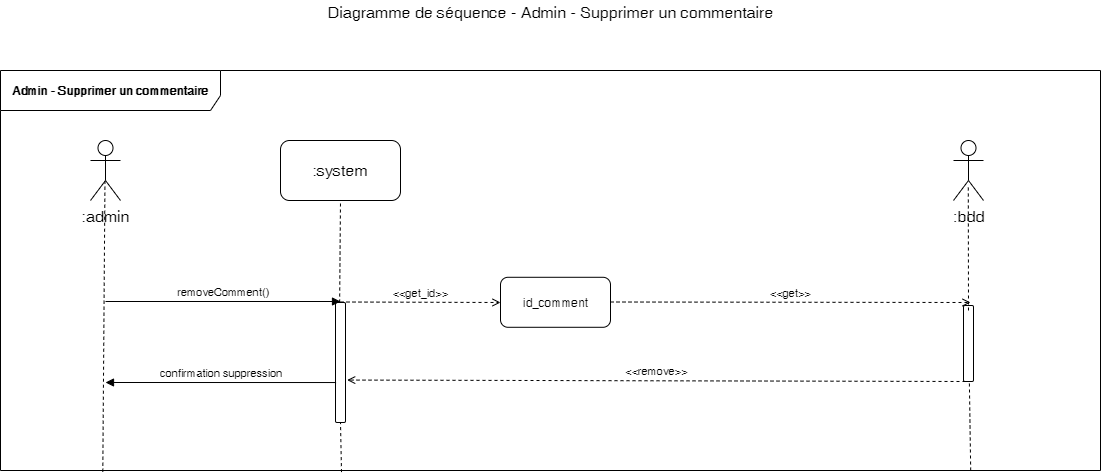

The diagram above was exported from draw.io. Its source (the exported page's mxGraphModel, read from the mxfile embedded in the PNG):
<mxGraphModel dx="1662" dy="713" grid="1" gridSize="10" guides="1" tooltips="1" connect="1" arrows="1" fold="1" page="1" pageScale="1" pageWidth="1169" pageHeight="827" math="0" shadow="0">
  <root>
    <mxCell id="0" />
    <mxCell id="1" parent="0" />
    <mxCell id="ZQ4m2SsLKokDcsxbXmtI-1" value="Admin - Supprimer un commentaire" style="shape=umlFrame;whiteSpace=wrap;html=1;width=220;height=40;fontStyle=1;labelBackgroundColor=#ffffff;labelBorderColor=none;gradientColor=none;swimlaneFillColor=none;shadow=0;strokeColor=#000000;" parent="1" vertex="1">
      <mxGeometry x="50" y="130" width="1100" height="400" as="geometry" />
    </mxCell>
    <mxCell id="ZQ4m2SsLKokDcsxbXmtI-2" value="Diagramme de séquence - Admin - Supprimer un commentaire" style="text;html=1;resizable=0;points=[];autosize=1;align=center;verticalAlign=top;spacingTop=-4;fontSize=16;" parent="1" vertex="1">
      <mxGeometry x="370" y="60" width="460" height="20" as="geometry" />
    </mxCell>
    <mxCell id="ZQ4m2SsLKokDcsxbXmtI-3" value=":admin" style="shape=umlActor;verticalLabelPosition=bottom;labelBackgroundColor=#ffffff;verticalAlign=top;html=1;shadow=0;strokeColor=#000000;gradientColor=none;fontSize=16;align=center;" parent="1" vertex="1">
      <mxGeometry x="140" y="200" width="30" height="60" as="geometry" />
    </mxCell>
    <mxCell id="ZQ4m2SsLKokDcsxbXmtI-4" value=":system" style="rounded=1;whiteSpace=wrap;html=1;shadow=0;labelBackgroundColor=#ffffff;strokeColor=#000000;gradientColor=none;fontSize=16;align=center;" parent="1" vertex="1">
      <mxGeometry x="330" y="200" width="120" height="60" as="geometry" />
    </mxCell>
    <mxCell id="ZQ4m2SsLKokDcsxbXmtI-5" value="" style="endArrow=none;dashed=1;html=1;fontSize=16;entryX=0.482;entryY=0.683;entryDx=0;entryDy=0;entryPerimeter=0;exitX=0.093;exitY=1.003;exitDx=0;exitDy=0;exitPerimeter=0;" parent="1" source="ZQ4m2SsLKokDcsxbXmtI-1" target="ZQ4m2SsLKokDcsxbXmtI-3" edge="1">
      <mxGeometry width="50" height="50" relative="1" as="geometry">
        <mxPoint x="154" y="602" as="sourcePoint" />
        <mxPoint x="100" y="620" as="targetPoint" />
      </mxGeometry>
    </mxCell>
    <mxCell id="ZQ4m2SsLKokDcsxbXmtI-6" value="" style="endArrow=none;dashed=1;html=1;fontSize=16;entryX=0.5;entryY=1;entryDx=0;entryDy=0;exitX=0.31;exitY=1;exitDx=0;exitDy=0;exitPerimeter=0;" parent="1" source="ZQ4m2SsLKokDcsxbXmtI-11" target="ZQ4m2SsLKokDcsxbXmtI-4" edge="1">
      <mxGeometry width="50" height="50" relative="1" as="geometry">
        <mxPoint x="161.20000000000005" y="652.8800000000001" as="sourcePoint" />
        <mxPoint x="390" y="301" as="targetPoint" />
      </mxGeometry>
    </mxCell>
    <mxCell id="ZQ4m2SsLKokDcsxbXmtI-7" value=":bdd" style="shape=umlActor;verticalLabelPosition=bottom;labelBackgroundColor=#ffffff;verticalAlign=top;html=1;shadow=0;strokeColor=#000000;gradientColor=none;fontSize=16;align=center;" parent="1" vertex="1">
      <mxGeometry x="1003" y="200" width="30" height="60" as="geometry" />
    </mxCell>
    <mxCell id="ZQ4m2SsLKokDcsxbXmtI-8" value="id_comment" style="html=1;gradientColor=none;rounded=1;" parent="1" vertex="1">
      <mxGeometry x="550" y="336.794117647059" width="110" height="50" as="geometry" />
    </mxCell>
    <mxCell id="ZQ4m2SsLKokDcsxbXmtI-9" value="&amp;lt;&amp;lt;get_id&amp;gt;&amp;gt;" style="html=1;verticalAlign=bottom;endArrow=open;fontSize=11;dashed=1;endFill=0;" parent="1" edge="1">
      <mxGeometry width="80" relative="1" as="geometry">
        <mxPoint x="390" y="361.5" as="sourcePoint" />
        <mxPoint x="550" y="362" as="targetPoint" />
      </mxGeometry>
    </mxCell>
    <mxCell id="ZQ4m2SsLKokDcsxbXmtI-11" value="" style="html=1;points=[];perimeter=orthogonalPerimeter;rounded=1;gradientColor=none;" parent="1" vertex="1">
      <mxGeometry x="385" y="362" width="10" height="120" as="geometry" />
    </mxCell>
    <mxCell id="ZQ4m2SsLKokDcsxbXmtI-12" value="" style="endArrow=none;dashed=1;html=1;fontSize=16;entryX=0.5;entryY=1;entryDx=0;entryDy=0;exitX=0.31;exitY=1.004;exitDx=0;exitDy=0;exitPerimeter=0;" parent="1" source="ZQ4m2SsLKokDcsxbXmtI-1" target="ZQ4m2SsLKokDcsxbXmtI-11" edge="1">
      <mxGeometry width="50" height="50" relative="1" as="geometry">
        <mxPoint x="390" y="520" as="sourcePoint" />
        <mxPoint x="390" y="260" as="targetPoint" />
      </mxGeometry>
    </mxCell>
    <mxCell id="ZQ4m2SsLKokDcsxbXmtI-13" value="removeComment()" style="html=1;verticalAlign=bottom;endArrow=block;fontSize=11;" parent="1" edge="1">
      <mxGeometry width="80" relative="1" as="geometry">
        <mxPoint x="155" y="361" as="sourcePoint" />
        <mxPoint x="390" y="361" as="targetPoint" />
      </mxGeometry>
    </mxCell>
    <mxCell id="ZQ4m2SsLKokDcsxbXmtI-14" value="" style="endArrow=none;dashed=1;html=1;fontSize=16;entryX=0.556;entryY=0.739;entryDx=0;entryDy=0;entryPerimeter=0;exitX=0.882;exitY=1;exitDx=0;exitDy=0;exitPerimeter=0;" parent="1" source="ZQ4m2SsLKokDcsxbXmtI-1" target="ZQ4m2SsLKokDcsxbXmtI-15" edge="1">
      <mxGeometry width="50" height="50" relative="1" as="geometry">
        <mxPoint x="1020.1999999999998" y="600" as="sourcePoint" />
        <mxPoint x="1016.6799999999998" y="244.33999999999992" as="targetPoint" />
      </mxGeometry>
    </mxCell>
    <mxCell id="ZQ4m2SsLKokDcsxbXmtI-15" value="" style="html=1;points=[];perimeter=orthogonalPerimeter;rounded=1;gradientColor=none;" parent="1" vertex="1">
      <mxGeometry x="1013" y="365" width="10" height="76" as="geometry" />
    </mxCell>
    <mxCell id="ZQ4m2SsLKokDcsxbXmtI-16" value="&amp;lt;&amp;lt;get&amp;gt;&amp;gt;" style="html=1;verticalAlign=bottom;endArrow=open;fontSize=11;dashed=1;endFill=0;" parent="1" edge="1">
      <mxGeometry width="80" relative="1" as="geometry">
        <mxPoint x="660" y="361.5" as="sourcePoint" />
        <mxPoint x="1020" y="362" as="targetPoint" />
      </mxGeometry>
    </mxCell>
    <mxCell id="ZQ4m2SsLKokDcsxbXmtI-17" value="&amp;lt;&amp;lt;remove&amp;gt;&amp;gt;" style="html=1;verticalAlign=bottom;endArrow=open;fontSize=11;dashed=1;endFill=0;entryX=1.168;entryY=0.713;entryDx=0;entryDy=0;entryPerimeter=0;exitX=0.146;exitY=0.999;exitDx=0;exitDy=0;exitPerimeter=0;" parent="1" edge="1">
      <mxGeometry width="80" relative="1" as="geometry">
        <mxPoint x="1015" y="441" as="sourcePoint" />
        <mxPoint x="396.68000000000006" y="439.55999999999995" as="targetPoint" />
      </mxGeometry>
    </mxCell>
    <mxCell id="ZQ4m2SsLKokDcsxbXmtI-18" value="confirmation suppression" style="html=1;verticalAlign=bottom;endArrow=block;fontSize=11;exitX=0.057;exitY=0.667;exitDx=0;exitDy=0;exitPerimeter=0;" parent="1" source="ZQ4m2SsLKokDcsxbXmtI-11" edge="1">
      <mxGeometry width="80" relative="1" as="geometry">
        <mxPoint x="165" y="371" as="sourcePoint" />
        <mxPoint x="155" y="442" as="targetPoint" />
      </mxGeometry>
    </mxCell>
    <mxCell id="ZQ4m2SsLKokDcsxbXmtI-19" value="" style="endArrow=none;dashed=1;html=1;fontSize=16;entryX=0.493;entryY=0.739;entryDx=0;entryDy=0;entryPerimeter=0;" parent="1" target="ZQ4m2SsLKokDcsxbXmtI-7" edge="1">
      <mxGeometry width="50" height="50" relative="1" as="geometry">
        <mxPoint x="1018" y="370" as="sourcePoint" />
        <mxPoint x="400" y="270" as="targetPoint" />
      </mxGeometry>
    </mxCell>
  </root>
</mxGraphModel>